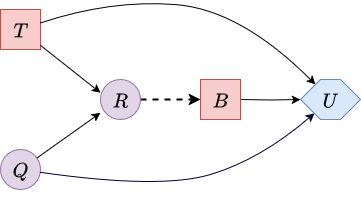

The diagram above was exported from draw.io. Its source (the exported page's mxGraphModel, read from the mxfile embedded in the PNG):
<mxGraphModel dx="576" dy="827" grid="1" gridSize="10" guides="1" tooltips="1" connect="1" arrows="1" fold="1" page="1" pageScale="1" pageWidth="850" pageHeight="1100" math="1" shadow="0">
  <root>
    <mxCell id="0" />
    <mxCell id="1" parent="0" />
    <mxCell id="f_LcYw_NpUip1K4hIaPX-182" value="$$T$$" style="rounded=0;whiteSpace=wrap;html=1;fontSize=18;fillColor=#f8cecc;strokeColor=#b85450;" vertex="1" parent="1">
      <mxGeometry x="950" y="930" width="40" height="40" as="geometry" />
    </mxCell>
    <mxCell id="f_LcYw_NpUip1K4hIaPX-183" value="$$Q$$" style="ellipse;whiteSpace=wrap;html=1;aspect=fixed;fontSize=18;fillColor=#e1d5e7;strokeColor=#9673a6;" vertex="1" parent="1">
      <mxGeometry x="950" y="1070" width="40" height="40" as="geometry" />
    </mxCell>
    <mxCell id="f_LcYw_NpUip1K4hIaPX-184" style="edgeStyle=orthogonalEdgeStyle;rounded=0;orthogonalLoop=1;jettySize=auto;html=1;" edge="1" parent="1" target="f_LcYw_NpUip1K4hIaPX-190">
      <mxGeometry relative="1" as="geometry">
        <mxPoint x="1190" y="1020" as="sourcePoint" />
        <mxPoint x="1255" y="1020" as="targetPoint" />
      </mxGeometry>
    </mxCell>
    <mxCell id="f_LcYw_NpUip1K4hIaPX-185" value="" style="endArrow=classic;html=1;rounded=0;" edge="1" parent="1" source="f_LcYw_NpUip1K4hIaPX-182">
      <mxGeometry width="50" height="50" relative="1" as="geometry">
        <mxPoint x="980" y="970" as="sourcePoint" />
        <mxPoint x="1050" y="1013.3333333333333" as="targetPoint" />
      </mxGeometry>
    </mxCell>
    <mxCell id="f_LcYw_NpUip1K4hIaPX-186" value="" style="endArrow=classic;html=1;rounded=0;" edge="1" parent="1" source="f_LcYw_NpUip1K4hIaPX-183">
      <mxGeometry width="50" height="50" relative="1" as="geometry">
        <mxPoint x="980" y="970" as="sourcePoint" />
        <mxPoint x="1050" y="1033.3333333333333" as="targetPoint" />
      </mxGeometry>
    </mxCell>
    <mxCell id="f_LcYw_NpUip1K4hIaPX-187" value="" style="endArrow=classic;html=1;rounded=0;strokeWidth=2;dashed=1;" edge="1" parent="1">
      <mxGeometry width="50" height="50" relative="1" as="geometry">
        <mxPoint x="1090" y="1020" as="sourcePoint" />
        <mxPoint x="1150" y="1020" as="targetPoint" />
      </mxGeometry>
    </mxCell>
    <mxCell id="f_LcYw_NpUip1K4hIaPX-188" value="$$R$$" style="ellipse;whiteSpace=wrap;html=1;aspect=fixed;fontSize=18;fillColor=#e1d5e7;strokeColor=#9673a6;" vertex="1" parent="1">
      <mxGeometry x="1050" y="1000" width="40" height="40" as="geometry" />
    </mxCell>
    <mxCell id="f_LcYw_NpUip1K4hIaPX-189" value="$$B$$" style="rounded=0;whiteSpace=wrap;html=1;fontSize=18;fillColor=#f8cecc;strokeColor=#b85450;" vertex="1" parent="1">
      <mxGeometry x="1150" y="1000" width="40" height="40" as="geometry" />
    </mxCell>
    <mxCell id="f_LcYw_NpUip1K4hIaPX-190" value="$$U$$" style="shape=hexagon;perimeter=hexagonPerimeter2;whiteSpace=wrap;html=1;fixedSize=1;fillColor=#dae8fc;strokeColor=#6c8ebf;fontSize=18;" vertex="1" parent="1">
      <mxGeometry x="1250" y="1000" width="60" height="40" as="geometry" />
    </mxCell>
    <mxCell id="f_LcYw_NpUip1K4hIaPX-191" value="" style="curved=1;endArrow=classic;html=1;rounded=0;strokeColor=#000033;strokeWidth=1;" edge="1" parent="1" source="f_LcYw_NpUip1K4hIaPX-183" target="f_LcYw_NpUip1K4hIaPX-190">
      <mxGeometry width="50" height="50" relative="1" as="geometry">
        <mxPoint x="990" y="1083" as="sourcePoint" />
        <mxPoint x="1316" y="1020" as="targetPoint" />
        <Array as="points">
          <mxPoint x="1110" y="1110" />
          <mxPoint x="1210" y="1080" />
        </Array>
      </mxGeometry>
    </mxCell>
    <mxCell id="f_LcYw_NpUip1K4hIaPX-192" value="" style="curved=1;endArrow=classic;html=1;rounded=0;strokeColor=default;strokeWidth=1;" edge="1" parent="1" source="f_LcYw_NpUip1K4hIaPX-182" target="f_LcYw_NpUip1K4hIaPX-190">
      <mxGeometry width="50" height="50" relative="1" as="geometry">
        <mxPoint x="1040" y="920" as="sourcePoint" />
        <mxPoint x="1390" y="960" as="targetPoint" />
        <Array as="points">
          <mxPoint x="1060" y="920" />
          <mxPoint x="1190" y="930" />
        </Array>
      </mxGeometry>
    </mxCell>
  </root>
</mxGraphModel>